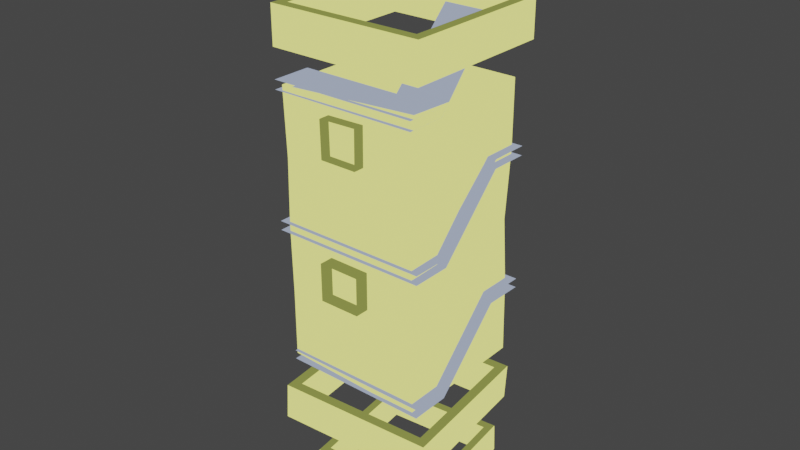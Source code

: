 # Source: staircase.blend  (saved by Blender 2.82.7; exported with 4.5.12 LTS)
import bpy
from mathutils import Matrix  # noqa: F401  (used for matrix-valued properties, if any)

bpy.ops.wm.read_factory_settings(use_empty=True)
scene = bpy.context.scene
scene.name = 'Scene'

# ---- collections
col_collection = bpy.data.collections.new('Collection'); scene.collection.children.link(col_collection)

# ---- materials (node trees are filled in below, after node groups)
mat_mat1 = bpy.data.materials.new('mat1')
mat_mat1.alpha_threshold = 0.0
mat_mat1.use_transparent_shadow = False
mat_mat1.line_color = (0.0, 0.0, 0.0, 1.0)
mat_mat2 = bpy.data.materials.new('mat2')
mat_mat2.alpha_threshold = 0.0
mat_mat2.use_transparent_shadow = False
mat_mat2.line_color = (0.0, 0.0, 0.0, 1.0)
mat_mat3 = bpy.data.materials.new('mat3')
mat_mat3.alpha_threshold = 0.0
mat_mat3.use_transparent_shadow = False
mat_mat3.line_color = (0.0, 0.0, 0.0, 1.0)

# ---- material node trees
mat_mat1.use_nodes = True; mat_mat1.node_tree.nodes.clear()
_N = mat_mat1.node_tree.nodes; _L = mat_mat1.node_tree.links
n0 = _N.new('ShaderNodeOutputMaterial'); n0.name = 'Material Output'; n0.location = (300, 300)
n1 = _N.new('ShaderNodeRGB'); n1.name = 'RGB'; n1.location = (18, 277)
n1.outputs[0].default_value = (0.914, 0.9331, 0.2401, 1.0)
_L.new(n1.outputs[0], n0.inputs[0])
n0.is_active_output = True
mat_mat2.use_nodes = True; mat_mat2.node_tree.nodes.clear()
_N = mat_mat2.node_tree.nodes; _L = mat_mat2.node_tree.links
n0 = _N.new('ShaderNodeOutputMaterial'); n0.name = 'Material Output'; n0.location = (300, 300)
n1 = _N.new('ShaderNodeRGB'); n1.name = 'RGB'; n1.location = (18, 277)
n1.outputs[0].default_value = (0.3183, 0.3718, 0.5, 1.0)
_L.new(n1.outputs[0], n0.inputs[0])
n0.is_active_output = True
mat_mat3.use_nodes = True; mat_mat3.node_tree.nodes.clear()
_N = mat_mat3.node_tree.nodes; _L = mat_mat3.node_tree.links
n0 = _N.new('ShaderNodeOutputMaterial'); n0.name = 'Material Output'; n0.location = (300, 300)
n1 = _N.new('ShaderNodeRGB'); n1.name = 'RGB'; n1.location = (18, 277)
n1.outputs[0].default_value = (0.2065, 0.233, 0.05462, 1.0)
_L.new(n1.outputs[0], n0.inputs[0])
n0.is_active_output = True

# ---- world
world_world = bpy.data.worlds.new('World'); scene.world = world_world
world_world.use_nodes = True; world_world.node_tree.nodes.clear()
_N = world_world.node_tree.nodes; _L = world_world.node_tree.links
n0 = _N.new('ShaderNodeOutputWorld'); n0.name = 'World Output'; n0.location = (300, 300)
n1 = _N.new('ShaderNodeBackground'); n1.name = 'Background'; n1.location = (10, 300)
n1.inputs[0].default_value = (0.05088, 0.05088, 0.05088, 1.0)
_L.new(n1.outputs[0], n0.inputs[0])
n0.is_active_output = True
world_world.color = (0.05088, 0.05088, 0.05088)
world_world.use_sun_shadow = False
world_world.sun_shadow_jitter_overblur = 0.0

# ---- meshes
me_staircase = bpy.data.meshes.new('staircase')
me_staircase.from_pydata([(-16.05, 2.653, -0.003864), (-16.05, 2.653, -1.859), (-16.05, -5.505, -0.003864), (-16.05, -5.505, -1.859), (-14.23, -4.653, -28.77), (-14.84, -4.606, 26.67), (-14.23, 24.05, -28.77), (-14.23, 24.05, 26.91), (14.56, -4.37, -30.11), (14.44, -4.229, 28.22), (14.56, 24.33, -30.11), (14.47, 24.05, 26.91), (-4.222, -4.643, -4.0), (-4.547, 24.07, 1.813), (4.383, 23.78, 1.796), (4.272, -4.654, -4.056), (-3.828, -4.582, 16.12), (-4.547, 24.0, 10.2), (4.531, 24.04, 10.2), (3.813, -4.622, 16.12), (-4.113, 24.09, -18.07), (4.392, 24.06, -18.07), (4.272, -4.651, -11.72), (-4.155, -4.653, -11.72), (-12.49, -3.754, 33.9), (-12.94, -4.207, 41.6), (-12.49, 23.17, 33.9), (-12.94, 23.63, 41.6), (14.44, -3.754, 33.9), (14.89, -4.207, 41.6), (14.44, 23.17, 33.9), (14.89, 23.63, 41.6), (-14.92, -6.233, 41.6), (-14.92, 25.65, 41.6), (16.86, 25.65, 41.6), (16.86, -6.233, 41.6), (-14.92, 25.65, 33.9), (-14.92, -6.233, 33.9), (16.86, 25.65, 33.9), (16.86, -6.233, 33.9), (-13.01, -1.417, 50.13), (-13.23, -1.955, 56.54), (-13.11, 21.0, 50.61), (-13.33, 21.22, 57.04), (9.417, -1.306, 49.68), (9.948, -1.84, 56.07), (9.317, 21.12, 50.16), (9.845, 21.34, 56.57), (-14.87, -3.65, 56.54), (-14.98, 22.9, 57.11), (11.48, 23.03, 56.57), (11.6, -3.519, 56.0), (-15.14, 23.06, 50.7), (-15.02, -3.491, 50.13), (11.33, 23.19, 50.16), (11.45, -3.359, 49.59), (-12.51, -5.136, -42.59), (-12.51, -5.554, -34.88), (-15.35, 21.64, -42.7), (-15.45, 22.12, -34.99), (14.24, -2.301, -43.82), (15.14, -2.624, -36.15), (11.39, 24.48, -43.93), (12.2, 25.05, -36.26), (-14.26, -7.777, -34.78), (-17.63, 23.93, -34.91), (13.94, 27.28, -36.36), (17.31, -4.431, -36.23), (-18.03, 23.85, -42.6), (-14.66, -7.856, -42.47), (13.54, 27.2, -44.05), (16.91, -4.51, -43.92), (-11.27, 1.747, -60.69), (-11.62, 0.9986, -54.31), (-13.03, 24.06, -59.66), (-13.44, 24.06, -53.24), (11.07, 3.504, -60.6), (11.47, 2.815, -54.21), (9.309, 25.82, -59.57), (9.652, 25.88, -53.15), (-13.13, -0.8093, -54.39), (-15.21, 25.61, -53.17), (11.16, 27.69, -53.06), (13.24, 1.265, -54.28), (-15.21, 25.96, -59.57), (-13.13, -0.466, -60.79), (11.16, 28.03, -59.47), (13.25, 1.609, -60.68), (-14.23, -4.653, 12.99), (-14.23, -4.653, -14.85), (-3.945, -4.633, 23.72), (3.731, -4.455, 23.83), (-14.55, -4.641, -0.8581), (14.47, -4.653, -0.9315), (14.47, -4.653, 12.99), (14.47, -4.653, -14.85), (-14.23, 24.05, -14.85), (4.412, 24.28, -26.72), (-4.09, 23.86, -26.73), (14.47, 24.05, -14.85), (-14.23, 24.05, 12.99), (-14.23, 24.05, -0.9315), (14.47, 24.05, 12.99), (13.81, 23.78, -1.307), (-4.512, 26.58, 1.788), (4.418, 26.29, 1.771), (-4.512, 26.51, 10.18), (4.566, 26.55, 10.18), (-4.166, 26.38, -18.07), (4.339, 26.35, -18.07), (4.36, 26.57, -26.72), (-4.142, 26.14, -26.73), (-4.224, -7.489, -3.999), (4.27, -7.5, -4.055), (4.27, -7.497, -11.72), (-4.156, -7.499, -11.72), (-3.808, -6.814, 16.14), (3.833, -6.854, 16.14), (-3.925, -6.865, 23.73), (3.751, -6.687, 23.84), (16.29, -5.505, -1.859), (16.29, -5.505, -0.003864), (16.29, 2.653, -1.859), (16.29, 2.653, -0.003864), (4.778, 2.653, -1.859), (4.778, 2.653, -0.003864), (14.46, 16.09, 40.48), (-4.697, 2.653, -0.003864), (-4.697, 2.653, -1.859), (-14.07, 16.8, -41.28), (4.778, 16.09, 40.48), (-16.05, 16.58, 12.22), (-16.05, 16.61, 14.07), (-16.05, 24.74, 12.11), (-16.05, 24.77, 13.96), (16.29, 24.77, 13.96), (16.29, 24.74, 12.11), (16.29, 16.61, 14.07), (16.29, 16.58, 12.22), (4.778, 16.61, 14.07), (4.778, 16.58, 12.22), (4.778, 24.77, 13.96), (4.778, 24.74, 12.11), (-4.697, 16.58, 12.22), (-4.697, 16.61, 14.07), (-4.697, 24.74, 12.11), (-4.697, 24.77, 13.96), (-16.05, 16.93, -15.66), (-16.05, 16.96, -13.81), (-16.05, 25.09, -15.77), (-16.05, 25.12, -13.92), (16.29, 25.12, -13.92), (16.29, 25.09, -15.77), (16.29, 16.96, -13.81), (16.29, 16.93, -15.66), (4.778, 16.96, -13.81), (4.778, 16.93, -15.66), (-4.697, 16.93, -15.66), (-4.697, 16.96, -13.81), (-4.697, 16.8, -41.28), (-16.05, 3.006, 27.47), (-16.05, 3.006, 25.61), (-16.05, -5.151, 27.47), (-16.05, -5.151, 25.61), (14.46, -5.151, 25.61), (14.46, -5.151, 27.47), (14.46, 3.006, 25.61), (14.46, 3.006, 27.47), (4.778, 3.006, 25.61), (4.778, 3.006, 27.47), (4.778, -5.151, 25.61), (4.778, -5.151, 27.47), (-4.697, 3.006, 27.47), (-4.697, 3.006, 25.61), (-4.697, -5.151, 27.47), (-4.697, -5.151, 25.61), (-14.07, 2.829, -27.8), (-14.07, 2.829, -29.66), (-14.07, -5.328, -27.8), (-14.07, -5.328, -29.66), (16.29, -5.328, -29.66), (16.29, -5.328, -27.8), (16.29, 2.829, -29.66), (16.29, 2.829, -27.8), (4.778, 2.829, -29.66), (4.778, 2.829, -27.8), (-4.697, 2.829, -27.8), (-4.697, 2.829, -29.66)], [], [(128, 124, 120, 3), (88, 100, 7, 5), (100, 102, 11, 7), (102, 94, 9, 11), (91, 19, 117, 119), (15, 22, 114, 113), (99, 95, 93, 103), (96, 99, 103, 101), (89, 96, 101, 92), (93, 92, 88, 94), (103, 93, 94, 102), (17, 13, 104, 106), (92, 101, 100, 88), (4, 6, 96, 89), (97, 21, 109, 110), (10, 8, 95, 99), (8, 4, 89, 95), (37, 32, 33, 36), (36, 33, 34, 38), (38, 34, 35, 39), (39, 35, 32, 37), (31, 30, 28, 29), (27, 26, 30, 31), (25, 27, 33, 32), (27, 31, 34, 33), (31, 29, 35, 34), (29, 25, 32, 35), (26, 24, 37, 36), (30, 26, 36, 38), (28, 30, 38, 39), (24, 28, 39, 37), (29, 28, 24, 25), (25, 24, 26, 27), (53, 48, 49, 52), (52, 49, 50, 54), (54, 50, 51, 55), (55, 51, 48, 53), (47, 46, 44, 45), (43, 42, 46, 47), (41, 43, 49, 48), (43, 47, 50, 49), (47, 45, 51, 50), (45, 41, 48, 51), (42, 40, 53, 52), (46, 42, 52, 54), (44, 46, 54, 55), (40, 44, 55, 53), (45, 44, 40, 41), (41, 40, 42, 43), (69, 64, 65, 68), (68, 65, 66, 70), (70, 66, 67, 71), (71, 67, 64, 69), (63, 62, 60, 61), (59, 58, 62, 63), (57, 59, 65, 64), (59, 63, 66, 65), (63, 61, 67, 66), (61, 57, 64, 67), (58, 56, 69, 68), (62, 58, 68, 70), (60, 62, 70, 71), (56, 60, 71, 69), (61, 60, 56, 57), (57, 56, 58, 59), (85, 80, 81, 84), (84, 81, 82, 86), (86, 82, 83, 87), (87, 83, 80, 85), (79, 78, 76, 77), (75, 74, 78, 79), (73, 75, 81, 80), (75, 79, 82, 81), (79, 77, 83, 82), (77, 73, 80, 83), (74, 72, 85, 84), (78, 74, 84, 86), (76, 78, 86, 87), (72, 76, 87, 85), (77, 76, 72, 73), (73, 72, 74, 75), (90, 16, 88, 5), (91, 90, 5, 9), (12, 23, 89, 92), (15, 12, 92, 93), (19, 91, 9, 94), (16, 19, 94, 88), (22, 15, 93, 95), (23, 22, 95, 89), (98, 20, 96, 6), (97, 98, 6, 10), (21, 97, 10, 99), (13, 17, 100, 101), (18, 14, 103, 102), (14, 13, 101, 103), (17, 18, 102, 100), (20, 21, 99, 96), (140, 124, 125, 139), (18, 17, 106, 107), (14, 18, 107, 105), (13, 14, 105, 104), (98, 97, 110, 111), (20, 98, 111, 108), (21, 20, 108, 109), (23, 12, 112, 115), (22, 23, 115, 114), (12, 15, 113, 112), (16, 90, 118, 116), (19, 16, 116, 117), (90, 91, 119, 118), (128, 127, 125, 124), (123, 125, 121), (124, 122, 120), (127, 0, 2), (125, 127, 2, 121), (158, 127, 128, 157), (1, 128, 3), (144, 139, 141, 146), (140, 138, 122, 124), (144, 143, 140, 139), (138, 140, 142, 136), (139, 137, 135, 141), (143, 131, 133, 145), (140, 143, 145, 142), (161, 131, 143, 173), (132, 144, 146, 134), (158, 155, 151, 150), (185, 183, 153, 155), (158, 157, 156, 155), (154, 156, 152), (155, 153, 151), (157, 147, 149), (156, 157, 149, 152), (158, 148, 0, 127), (148, 158, 150), (173, 168, 170, 175), (168, 169, 130), (173, 172, 169, 168), (167, 169, 171, 165), (168, 166, 164, 170), (172, 160, 162, 174), (169, 172, 174, 171), (172, 173, 143, 144), (161, 173, 175, 163), (187, 184, 180, 179), (185, 155, 156, 184), (187, 186, 185, 184), (183, 185, 181), (184, 182, 180), (186, 176, 178), (185, 186, 178, 181), (186, 187, 159), (177, 187, 179), (156, 154, 182, 184), (128, 1, 147, 157), (125, 123, 137, 139), (160, 172, 144, 132), (166, 168, 130, 126), (176, 186, 159, 129), (187, 177, 129, 159), (169, 167, 126, 130)])
me_staircase.polygons.foreach_set('material_index', [1, 0, 0, 0, 2, 2, 0, 0, 0, 0, 0, 2, 0, 0, 2, 0, 0, 0, 0, 0, 0, 0, 0, 2, 2, 2, 2, 2, 2, 2, 2, 0, 0, 0, 0, 0, 0, 0, 0, 2, 2, 2, 2, 2, 2, 2, 2, 0, 0, 0, 0, 0, 0, 0, 0, 2, 2, 2, 2, 2, 2, 2, 2, 0, 0, 0, 0, 0, 0, 0, 0, 2, 2, 2, 2, 2, 2, 2, 2, 0, 0, 0, 0, 0, 0, 0, 0, 0, 0, 0, 0, 0, 0, 0, 0, 0, 0, 1, 2, 2, 2, 2, 2, 2, 2, 2, 2, 2, 2, 2, 1, 1, 1, 1, 1, 1, 1, 1, 1, 1, 1, 1, 1, 1, 1, 1, 1, 1, 1, 1, 1, 1, 1, 1, 1, 1, 1, 1, 1, 1, 1, 1, 1, 1, 1, 1, 1, 1, 1, 1, 1, 1, 1, 1, 1, 1, 1, 1, 1, 1, 1])
_uv = me_staircase.uv_layers.new(name='UVMap')
_uv.uv.foreach_set('vector', [0.3006, 0.6851, 0.3006, 0.6269, 0.3509, 0.5562, 0.3509, 0.7548, 0.3585, 0.6069, 0.5354, 0.6069, 0.5354, 0.6924, 0.3589, 0.6909, 0.536, 0.08552, 0.3592, 0.08554, 0.3592, 1.288e-05, 0.536, 0.0, 0.3581, 0.09434, 0.1813, 0.09355, 0.1844, 0.0, 0.3585, 0.008833, 0.3445, 0.8618, 0.3445, 0.8144, 0.3583, 0.8142, 0.3583, 0.8615, 0.6041, 0.3311, 0.6041, 0.2841, 0.6216, 0.2841, 0.6216, 0.3311, 0.3573, 0.2654, 0.1805, 0.2646, 0.1809, 0.1791, 0.3561, 0.1822, 0.536, 0.2566, 0.3592, 0.2566, 0.3633, 0.1734, 0.536, 0.171, 0.3585, 0.4358, 0.5354, 0.4358, 0.5354, 0.5213, 0.3587, 0.5218, 0.1802, 0.179, 0.001429, 0.1783, 0.003566, 0.09322, 0.1804, 0.09353, 0.3561, 0.1822, 0.1809, 0.1791, 0.1813, 0.09355, 0.3581, 0.09434, 0.6525, 0.2841, 0.6525, 0.3356, 0.637, 0.3359, 0.637, 0.2844, 0.3587, 0.5218, 0.5354, 0.5213, 0.5354, 0.6069, 0.3585, 0.6069, 0.3585, 0.3503, 0.5354, 0.3503, 0.5354, 0.4358, 0.3585, 0.4358, 0.1617, 0.6137, 0.1617, 0.6668, 0.1477, 0.6665, 0.1477, 0.6133, 0.3585, 0.359, 0.1817, 0.3582, 0.1805, 0.2646, 0.3573, 0.2654, 0.1805, 0.3583, 0.003044, 0.3498, 0.003218, 0.2643, 0.18, 0.2646, 0.1451, 0.7416, 0.09771, 0.7416, 0.09771, 0.5457, 0.1451, 0.5457, 0.5828, 0.9374, 0.5354, 0.9374, 0.5354, 0.7421, 0.5828, 0.7421, 0.09771, 0.7416, 0.05026, 0.7416, 0.05026, 0.5457, 0.09771, 0.5457, 0.1452, 0.9368, 0.09771, 0.9368, 0.09771, 0.7416, 0.1452, 0.7416, 0.04749, 0.9153, 0.0, 0.9126, 0.0, 0.7472, 0.04749, 0.7444, 0.826, 0.7461, 0.8735, 0.7488, 0.8735, 0.9142, 0.826, 0.9171, 0.5475, 0.3627, 0.5475, 0.5337, 0.5354, 0.5462, 0.5354, 0.3503, 0.5475, 0.5337, 0.7191, 0.5337, 0.7312, 0.5462, 0.5354, 0.5462, 0.7191, 0.5337, 0.7191, 0.3627, 0.7312, 0.3503, 0.7312, 0.5462, 0.7191, 0.3627, 0.5475, 0.3627, 0.5354, 0.3503, 0.7312, 0.3503, 0.1776, 0.3743, 0.1776, 0.5397, 0.1627, 0.5549, 0.1627, 0.359, 0.3436, 0.3743, 0.1776, 0.3743, 0.1627, 0.359, 0.3585, 0.359, 0.3436, 0.5397, 0.3436, 0.3743, 0.3585, 0.359, 0.3585, 0.5549, 0.1776, 0.5397, 0.3436, 0.5397, 0.3585, 0.5549, 0.1627, 0.5549, 0.7785, 0.9171, 0.7311, 0.9143, 0.7311, 0.7489, 0.7785, 0.7461, 0.826, 0.9171, 0.7785, 0.9143, 0.7785, 0.7489, 0.826, 0.7461, 0.3445, 0.9191, 0.305, 0.9193, 0.305, 0.7562, 0.3445, 0.756, 0.9342, 0.1627, 0.8947, 0.1626, 0.8947, 0.0, 0.9342, 0.0001241, 0.8944, 0.3503, 0.9339, 0.3504, 0.9339, 0.5136, 0.8944, 0.5134, 0.921, 0.7462, 0.9605, 0.7461, 0.9605, 0.9087, 0.921, 0.9088, 0.9985, 0.6886, 0.9589, 0.6864, 0.9589, 0.5487, 0.9985, 0.5462, 0.9342, 0.0, 0.9738, 0.002169, 0.9738, 0.1399, 0.9342, 0.1424, 0.7414, 0.3607, 0.7414, 0.503, 0.7312, 0.5134, 0.7312, 0.3503, 0.7414, 0.503, 0.8842, 0.5031, 0.8944, 0.5135, 0.7312, 0.5134, 0.8842, 0.5031, 0.8842, 0.3607, 0.8944, 0.3503, 0.8944, 0.5135, 0.8842, 0.3607, 0.7414, 0.3607, 0.7312, 0.3503, 0.8944, 0.3503, 0.5092, 0.8428, 0.5092, 0.7051, 0.5217, 0.6924, 0.5217, 0.8555, 0.371, 0.8429, 0.5092, 0.8428, 0.5217, 0.8555, 0.3585, 0.8555, 0.371, 0.7051, 0.371, 0.8429, 0.3585, 0.8555, 0.3585, 0.6924, 0.5092, 0.7051, 0.371, 0.7051, 0.3585, 0.6924, 0.5217, 0.6924, 1.0, 0.8885, 0.9605, 0.8861, 0.9605, 0.7483, 1.0, 0.7461, 0.7164, 0.3383, 0.6768, 0.3359, 0.6768, 0.1981, 0.7164, 0.1959, 0.09769, 0.9369, 0.05026, 0.9368, 0.05026, 0.7416, 0.09769, 0.7417, 0.7251, 0.9369, 0.6776, 0.9366, 0.6776, 0.7421, 0.7251, 0.7424, 0.6302, 0.9373, 0.5828, 0.9376, 0.5828, 0.7424, 0.6302, 0.7421, 0.6776, 0.9366, 0.6302, 0.937, 0.6302, 0.7425, 0.6776, 0.7421, 0.305, 0.9264, 0.2576, 0.9233, 0.2576, 0.7584, 0.305, 0.756, 0.2576, 0.9263, 0.2102, 0.9237, 0.2102, 0.7589, 0.2576, 0.756, 0.5481, 0.01251, 0.5481, 0.1835, 0.536, 0.1959, 0.536, 7.224e-05, 0.5481, 0.1835, 0.7195, 0.1834, 0.7317, 0.1959, 0.536, 0.1959, 0.7195, 0.1834, 0.7195, 0.01245, 0.7317, 0.0, 0.7317, 0.1959, 0.7195, 0.01245, 0.5481, 0.01251, 0.536, 7.224e-05, 0.7317, 0.0, 0.5503, 0.5614, 0.5503, 0.7268, 0.5354, 0.7421, 0.5354, 0.5462, 0.7161, 0.5615, 0.5503, 0.5614, 0.5354, 0.5462, 0.7311, 0.5462, 0.7161, 0.7269, 0.7161, 0.5615, 0.7311, 0.5462, 0.7311, 0.7421, 0.5503, 0.7268, 0.7161, 0.7269, 0.7311, 0.7421, 0.5354, 0.7421, 0.2102, 0.9264, 0.1627, 0.9231, 0.1627, 0.7583, 0.2102, 0.756, 0.921, 0.9165, 0.8735, 0.9137, 0.8735, 0.7489, 0.921, 0.7461, 0.8947, 0.1633, 0.9342, 0.1629, 0.9342, 0.3257, 0.8947, 0.326, 0.9339, 0.3503, 0.9733, 0.3504, 0.9733, 0.5126, 0.9339, 0.5125, 0.9194, 0.5462, 0.9589, 0.5465, 0.9589, 0.7092, 0.9194, 0.7089, 0.9736, 0.3252, 0.9342, 0.3253, 0.9342, 0.1631, 0.9736, 0.1629, 0.4376, 0.9976, 0.3981, 0.9955, 0.3981, 0.8581, 0.4376, 0.8555, 0.3981, 0.9976, 0.3585, 0.9953, 0.3585, 0.8578, 0.3981, 0.8555, 0.8846, 0.1525, 0.8846, 0.01035, 0.8947, 0.0, 0.8947, 0.1629, 0.8846, 0.01035, 0.7418, 0.01042, 0.7317, 8.032e-05, 0.8947, 0.0, 0.7418, 0.01042, 0.7418, 0.1526, 0.7317, 0.1629, 0.7317, 8.032e-05, 0.7418, 0.1526, 0.8846, 0.1525, 0.8947, 0.1629, 0.7317, 0.1629, 0.7441, 0.1756, 0.7441, 0.3132, 0.7317, 0.3258, 0.7317, 0.1629, 0.8822, 0.1757, 0.7441, 0.1756, 0.7317, 0.1629, 0.8947, 0.163, 0.8822, 0.3132, 0.8822, 0.1757, 0.8947, 0.163, 0.8947, 0.3259, 0.7441, 0.3132, 0.8822, 0.3132, 0.8947, 0.3259, 0.7317, 0.3258, 0.5165, 0.9976, 0.4771, 0.9951, 0.4771, 0.8577, 0.5165, 0.8555, 0.4771, 0.9976, 0.4376, 0.9949, 0.4376, 0.8574, 0.4771, 0.8555, 0.06706, 0.02744, 0.06769, 0.0741, 0.003566, 0.09322, 0.0, 0.009198, 0.1144, 0.02686, 0.06706, 0.02744, 0.0, 0.009198, 0.1805, 0.0, 0.06501, 0.1977, 0.06533, 0.2451, 0.003218, 0.2643, 0.001429, 0.1783, 0.1173, 0.1981, 0.06501, 0.1977, 0.001429, 0.1783, 0.1802, 0.179, 0.1148, 0.07418, 0.1144, 0.02686, 0.1805, 0.0, 0.1804, 0.09353, 0.06769, 0.0741, 0.1148, 0.07418, 0.1804, 0.09353, 0.003566, 0.09322, 0.1172, 0.2452, 0.1173, 0.1981, 0.1802, 0.179, 0.18, 0.2646, 0.06533, 0.2451, 0.1172, 0.2452, 0.18, 0.2646, 0.003218, 0.2643, 0.4735, 0.3295, 0.4737, 0.2764, 0.536, 0.2566, 0.536, 0.3421, 0.4211, 0.3295, 0.4735, 0.3295, 0.536, 0.3421, 0.3585, 0.3503, 0.4213, 0.2764, 0.4211, 0.3295, 0.3585, 0.3503, 0.3592, 0.2566, 0.4763, 0.1542, 0.4763, 0.1027, 0.536, 0.08552, 0.536, 0.171, 0.4204, 0.1027, 0.4213, 0.1543, 0.3633, 0.1734, 0.3592, 0.08554, 0.4213, 0.1543, 0.4763, 0.1542, 0.536, 0.171, 0.3633, 0.1734, 0.4763, 0.1027, 0.4204, 0.1027, 0.3592, 0.08554, 0.536, 0.08552, 0.4737, 0.2764, 0.4213, 0.2764, 0.3592, 0.2566, 0.536, 0.2566, 0.1557, 0.3665, 0.1557, 0.4882, 0.1477, 0.4801, 0.1478, 0.3583, 0.1322, 0.5443, 0.1322, 0.4885, 0.1477, 0.4888, 0.1477, 0.5446, 0.637, 0.2841, 0.637, 0.3357, 0.6216, 0.3361, 0.6216, 0.2844, 0.5711, 0.339, 0.5711, 0.2841, 0.5865, 0.2844, 0.5865, 0.3392, 0.1617, 0.6668, 0.1617, 0.7191, 0.1477, 0.7195, 0.1477, 0.6672, 0.6525, 0.3373, 0.6525, 0.2841, 0.6666, 0.2844, 0.6666, 0.3377, 0.1617, 0.7195, 0.1617, 0.7717, 0.1477, 0.7721, 0.1477, 0.7199, 0.5865, 0.3315, 0.5865, 0.2841, 0.6041, 0.2841, 0.6041, 0.3315, 0.5535, 0.3359, 0.5535, 0.2841, 0.5711, 0.2841, 0.5711, 0.3358, 0.536, 0.3363, 0.536, 0.2841, 0.5535, 0.2841, 0.5535, 0.3363, 0.5331, 0.867, 0.5331, 0.9136, 0.5193, 0.9138, 0.5193, 0.8671, 0.3583, 0.862, 0.3583, 0.9089, 0.3445, 0.9087, 0.3445, 0.8618, 0.1477, 0.8775, 0.1477, 0.8303, 0.1614, 0.8305, 0.1614, 0.8777, 0.3559, 0.8142, 0.3445, 0.8142, 0.3445, 0.756, 0.3559, 0.756, 0.7813, 0.5474, 0.7813, 0.6182, 0.7311, 0.5475, 0.3006, 0.6269, 0.3006, 0.5562, 0.3509, 0.5562, 0.7813, 0.6764, 0.7813, 0.7461, 0.7311, 0.7461, 0.7813, 0.6182, 0.7813, 0.6764, 0.7311, 0.7461, 0.7311, 0.5475, 0.1312, 0.4804, 0.1313, 0.3583, 0.1395, 0.3662, 0.1395, 0.4882, 0.3006, 0.7548, 0.3006, 0.6851, 0.3509, 0.7548, 0.05026, 0.6154, 0.05026, 0.6736, 0.0, 0.6737, 3.526e-08, 0.6154, 0.2144, 0.6275, 0.2144, 0.5568, 0.3006, 0.5562, 0.3006, 0.6269, 0.5217, 0.7506, 0.5331, 0.7506, 0.5331, 0.8088, 0.5217, 0.8088, 0.2144, 0.5568, 0.2144, 0.6275, 0.1642, 0.6275, 0.1642, 0.5568, 0.05026, 0.6736, 0.05026, 0.7444, 0.0, 0.7444, 0.0, 0.6737, 0.2144, 0.6857, 0.2144, 0.7554, 0.1642, 0.7554, 0.1642, 0.6857, 0.2144, 0.6275, 0.2144, 0.6857, 0.1642, 0.6857, 0.1642, 0.6275, 0.2978, 0.756, 0.2144, 0.7554, 0.2144, 0.6857, 0.2978, 0.6863, 0.05026, 0.5457, 0.05026, 0.6154, 3.526e-08, 0.6154, 3.526e-08, 0.5457, 0.8692, 0.6757, 0.8692, 0.6175, 0.9194, 0.5468, 0.9194, 0.7455, 0.7817, 0.6169, 0.7817, 0.5462, 0.8692, 0.5468, 0.8692, 0.6175, 0.5331, 0.7506, 0.5217, 0.7506, 0.5217, 0.6924, 0.5331, 0.6924, 0.2129, 0.5555, 0.2129, 0.6263, 0.1627, 0.5555, 0.8692, 0.6175, 0.8692, 0.5468, 0.9194, 0.5468, 0.2129, 0.6845, 0.2129, 0.7542, 0.1627, 0.7542, 0.2129, 0.6263, 0.2129, 0.6845, 0.1627, 0.7542, 0.1627, 0.5555, 0.8692, 0.6757, 0.8692, 0.7455, 0.7813, 0.7461, 0.7813, 0.6764, 0.8692, 0.7455, 0.8692, 0.6757, 0.9194, 0.7455, 0.2978, 0.6863, 0.2978, 0.6281, 0.348, 0.6281, 0.348, 0.6863, 0.3584, 0.6766, 0.3509, 0.668, 0.3584, 0.5549, 0.1477, 0.7721, 0.1591, 0.7721, 0.1591, 0.8303, 0.1477, 0.8303, 0.05027, 0.3583, 0.05027, 0.4178, 8.815e-09, 0.4178, 1.469e-08, 0.3583, 0.2978, 0.6281, 0.2978, 0.5686, 0.348, 0.5686, 0.348, 0.6281, 0.05027, 0.476, 0.05027, 0.5457, 0.0, 0.5457, 2.938e-09, 0.476, 0.05027, 0.4178, 0.05027, 0.476, 2.938e-09, 0.476, 8.815e-09, 0.4178, 0.1478, 0.4882, 0.1559, 0.4962, 0.1559, 0.6133, 0.1477, 0.6054, 0.2978, 0.756, 0.2978, 0.6863, 0.348, 0.6863, 0.348, 0.756, 0.3002, 0.6838, 0.3002, 0.6256, 0.3505, 0.5549, 0.3505, 0.7415, 0.1395, 0.4805, 0.1397, 0.3583, 0.1477, 0.3664, 0.1477, 0.4885, 0.5217, 0.8088, 0.5331, 0.8088, 0.5331, 0.867, 0.5217, 0.867, 0.7817, 0.5462, 0.7817, 0.6169, 0.7315, 0.5462, 0.3002, 0.6256, 0.3002, 0.5549, 0.3505, 0.5549, 0.7817, 0.6751, 0.7817, 0.7327, 0.7315, 0.7327, 0.7817, 0.6169, 0.7817, 0.6751, 0.7315, 0.7327, 0.7315, 0.5462, 0.7246, 0.3152, 0.7164, 0.3073, 0.7246, 0.1959, 0.3002, 0.7415, 0.3002, 0.6838, 0.3505, 0.7415, 0.2129, 0.6263, 0.2129, 0.5555, 0.3002, 0.5549, 0.3002, 0.6256, 0.3006, 0.6851, 0.3006, 0.7548, 0.2129, 0.7542, 0.2129, 0.6845, 0.536, 0.1959, 0.6069, 0.1972, 0.6069, 0.2841, 0.536, 0.2828, 0.6768, 0.2808, 0.6069, 0.2795, 0.6069, 0.1959, 0.6768, 0.1973, 0.921, 0.9099, 0.9807, 0.9088, 0.9807, 0.999, 0.921, 1.0, 0.7817, 0.7327, 0.7817, 0.6751, 0.8675, 0.6745, 0.8675, 0.7321, 0.3002, 0.6838, 0.3002, 0.7415, 0.2144, 0.7409, 0.2144, 0.6833, 0.05027, 0.4178, 0.05027, 0.3583, 0.1312, 0.3589, 0.1312, 0.4184])
me_staircase.materials.append(mat_mat1)
me_staircase.materials.append(mat_mat2)
me_staircase.materials.append(mat_mat3)
me_staircase.use_remesh_preserve_volume = False
me_staircase.use_remesh_preserve_attributes = False
me_staircase.use_mirror_vertex_groups = False
me_staircase.update()
me_ref = bpy.data.meshes.new('REF')
me_ref.from_pydata([(-1.0, -1.0, -1.0), (-1.0, -1.0, 1.0), (-1.0, 1.0, -1.0), (-1.0, 1.0, 1.0), (1.0, -1.0, -1.0), (1.0, -1.0, 1.0), (1.0, 1.0, -1.0), (1.0, 1.0, 1.0)], [], [(0, 1, 3, 2), (2, 3, 7, 6), (6, 7, 5, 4), (4, 5, 1, 0), (2, 6, 4, 0), (7, 3, 1, 5)])
_uv = me_ref.uv_layers.new(name='UVMap')
_uv.uv.foreach_set('vector', [0.375, 0.0, 0.625, 0.0, 0.625, 0.25, 0.375, 0.25, 0.375, 0.25, 0.625, 0.25, 0.625, 0.5, 0.375, 0.5, 0.375, 0.5, 0.625, 0.5, 0.625, 0.75, 0.375, 0.75, 0.375, 0.75, 0.625, 0.75, 0.625, 1.0, 0.375, 1.0, 0.125, 0.5, 0.375, 0.5, 0.375, 0.75, 0.125, 0.75, 0.625, 0.5, 0.875, 0.5, 0.875, 0.75, 0.625, 0.75])
me_ref.use_remesh_fix_poles = True
me_ref.use_remesh_preserve_attributes = False
me_ref.use_mirror_vertex_groups = False
me_ref.update()

# ---- objects
ob_staircase = bpy.data.objects.new('staircase', me_staircase)
ob_ref = bpy.data.objects.new('REF', me_ref)

# ---- transforms, parenting, visibility, modifiers, constraints
ob_staircase.location = (0.0, 0.0, 0.0)
ob_staircase.lock_rotations_4d = False
ob_staircase.empty_display_type = 'ARROWS'
ob_staircase.lineart.crease_threshold = 0.0
ob_ref.location = (0.0, 0.0, 1.0)
ob_ref.lineart.crease_threshold = 0.0

# ---- collection membership
col_collection.objects.link(ob_staircase)
col_collection.objects.link(ob_ref)

# ---- scene / render settings (as saved in the file)
scene.frame_start = 1; scene.frame_end = 250; scene.frame_set(1)
scene.render.engine = 'BLENDER_EEVEE_NEXT'
scene.cycles.use_denoising = False
scene.cycles.samples = 128
scene.cycles.sampling_pattern = 'TABULATED_SOBOL'
scene.cycles.use_adaptive_sampling = False
scene.cycles.use_light_tree = False
scene.view_settings.view_transform = 'Filmic'
bpy.context.view_layer.update()

# ---- added for rendering (the .blend has no active camera and no usable light): camera, sun
cam_auto = bpy.data.cameras.new('AutoCamera')
cam_auto.lens = 50.0
cam_auto.sensor_width = 36.0
cam_auto.clip_end = 2081.82
ob_auto_camera = bpy.data.objects.new('AutoCamera', cam_auto)
scene.collection.objects.link(ob_auto_camera)
ob_auto_camera.location = (118.265, -132.26, 93.0575)
ob_auto_camera.rotation_euler = (1.09748, -7.21219e-08, 0.694738)
scene.camera = ob_auto_camera
light_auto_sun = bpy.data.lights.new('AutoSun', 'SUN')
light_auto_sun.energy = 3.0
light_auto_sun.angle = 0.0523599
ob_auto_sun = bpy.data.objects.new('AutoSun', light_auto_sun)
scene.collection.objects.link(ob_auto_sun)
ob_auto_sun.rotation_euler = (0.872665, 0.174533, 0.523599)
bpy.context.view_layer.update()
